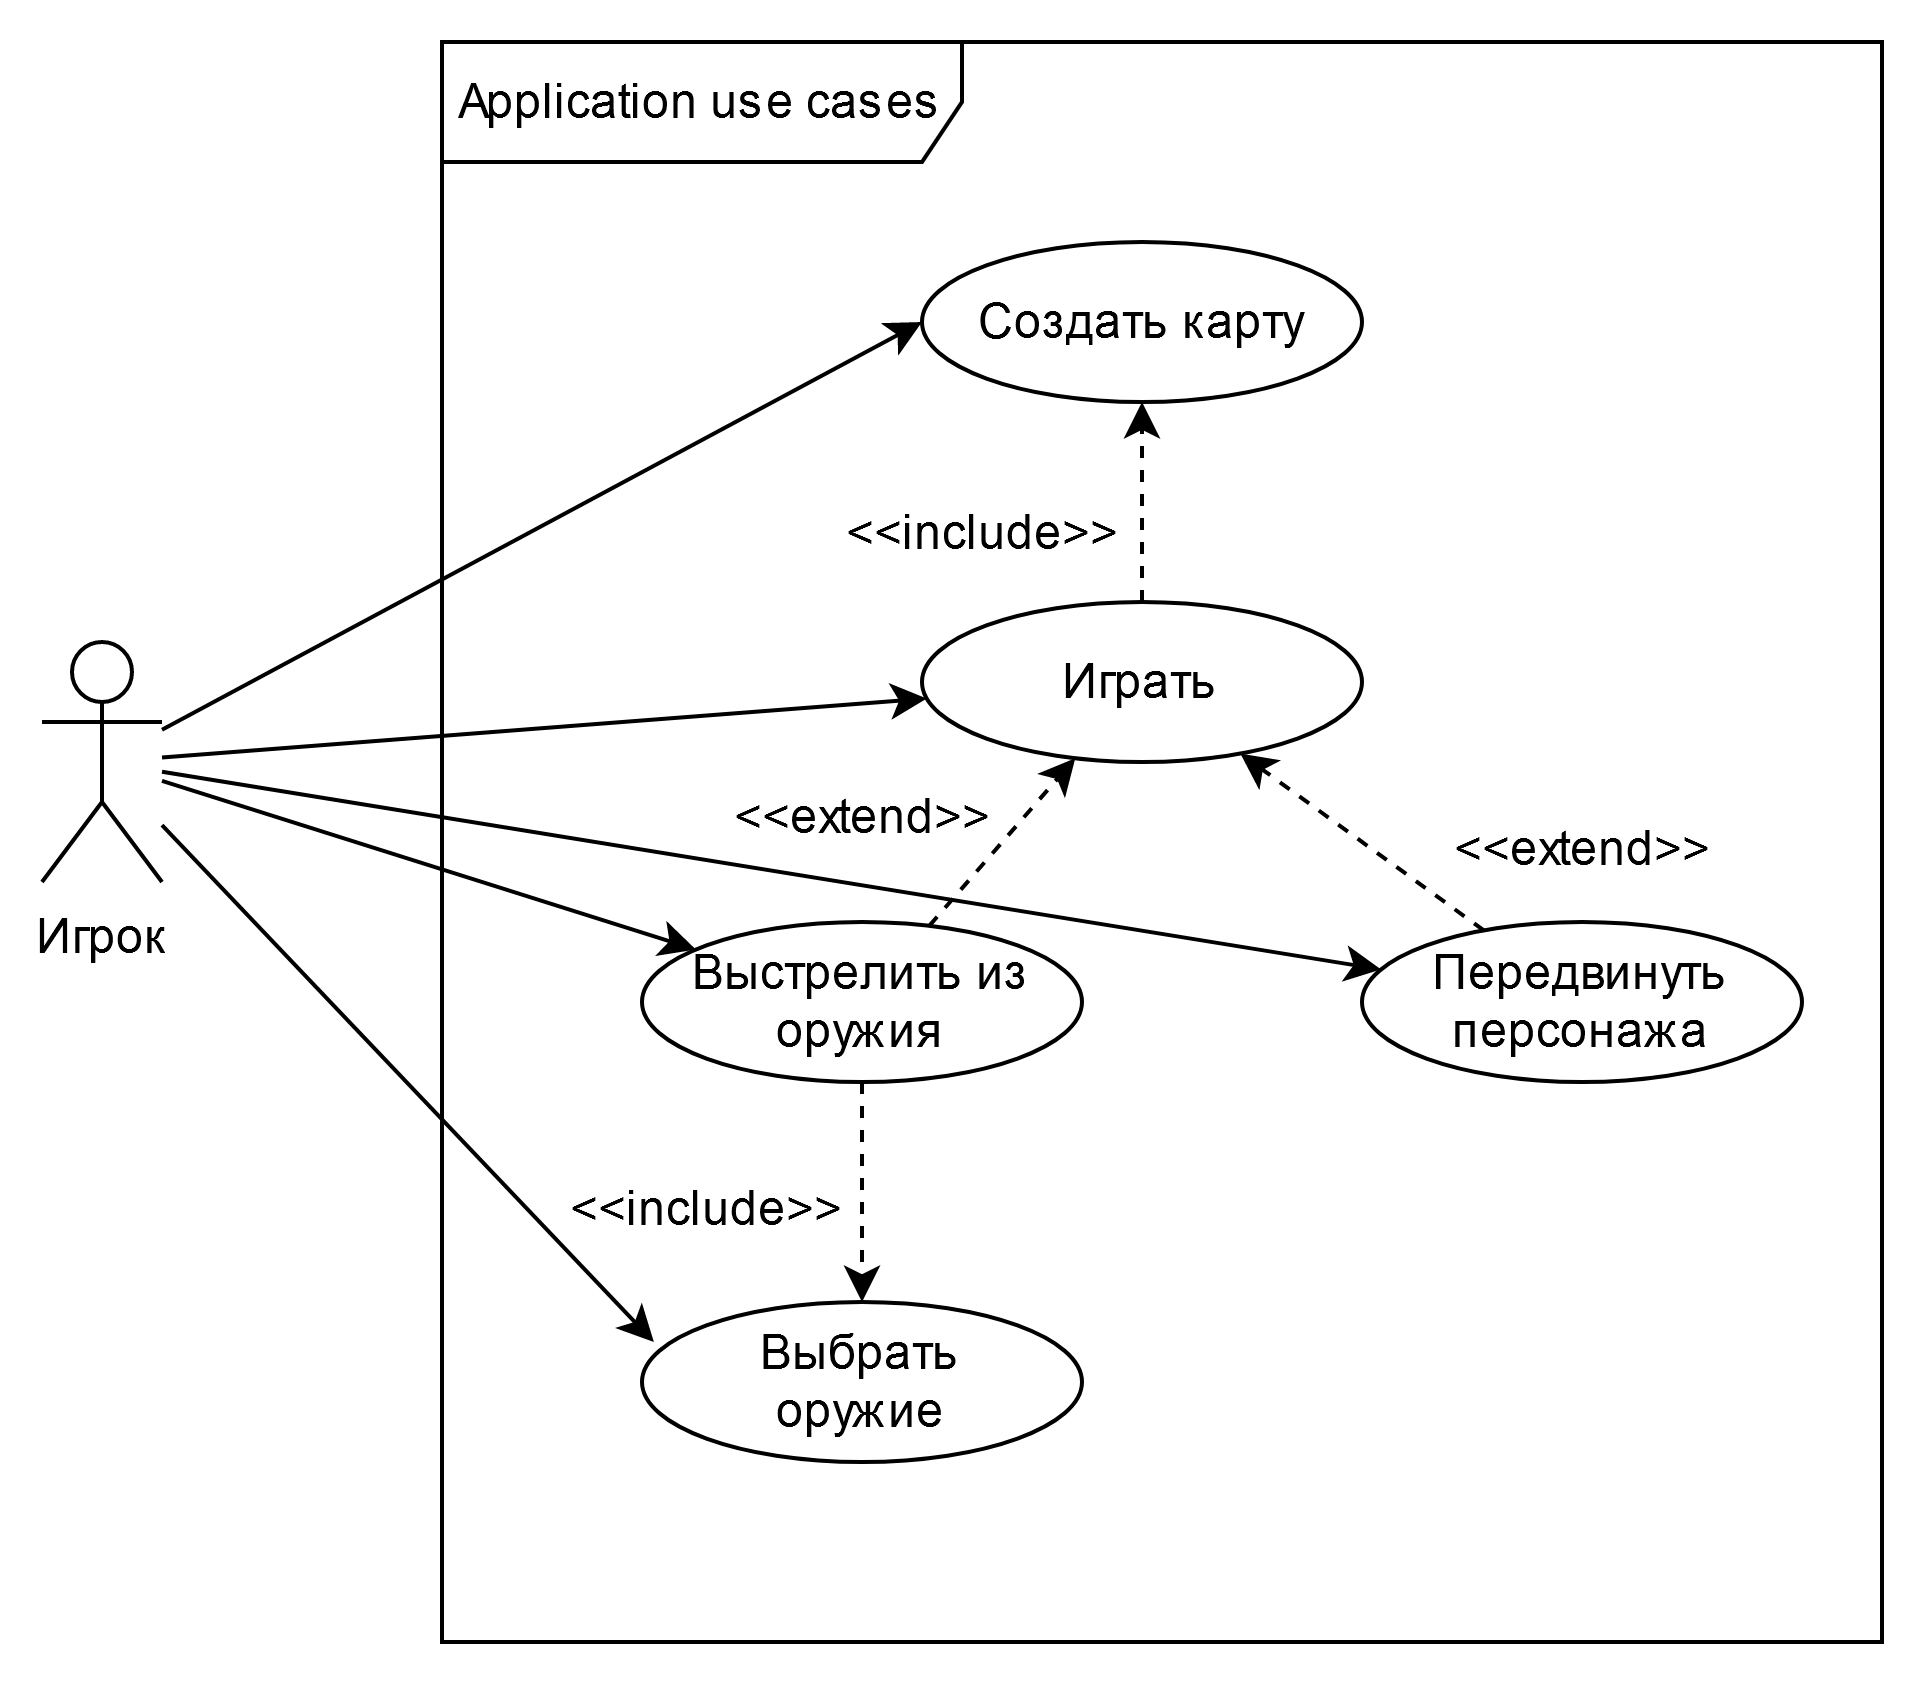

The diagram above was exported from draw.io. Its source (the exported page's mxGraphModel, read from the mxfile embedded in the PNG):
<mxGraphModel dx="1038" dy="575" grid="1" gridSize="10" guides="1" tooltips="1" connect="1" arrows="1" fold="1" page="1" pageScale="1" pageWidth="827" pageHeight="1169" math="0" shadow="0">
  <root>
    <mxCell id="0" />
    <mxCell id="1" parent="0" />
    <mxCell id="XfW0-dUBHEDz55HTxsAw-5" value="Application use cases" style="shape=umlFrame;whiteSpace=wrap;html=1;width=130;height=30;" parent="1" vertex="1">
      <mxGeometry x="160" width="360" height="400" as="geometry" />
    </mxCell>
    <mxCell id="XfW0-dUBHEDz55HTxsAw-9" value="Создать карту" style="ellipse;whiteSpace=wrap;html=1;fontSize=12;" parent="1" vertex="1">
      <mxGeometry x="280" y="50" width="110" height="40" as="geometry" />
    </mxCell>
    <mxCell id="XfW0-dUBHEDz55HTxsAw-15" value="" style="edgeStyle=orthogonalEdgeStyle;rounded=0;orthogonalLoop=1;jettySize=auto;html=1;fontSize=12;dashed=1;" parent="1" source="XfW0-dUBHEDz55HTxsAw-10" target="XfW0-dUBHEDz55HTxsAw-9" edge="1">
      <mxGeometry relative="1" as="geometry" />
    </mxCell>
    <mxCell id="XfW0-dUBHEDz55HTxsAw-10" value="Играть" style="ellipse;whiteSpace=wrap;html=1;fontSize=12;" parent="1" vertex="1">
      <mxGeometry x="280" y="140" width="110" height="40" as="geometry" />
    </mxCell>
    <mxCell id="XfW0-dUBHEDz55HTxsAw-16" value="" style="rounded=0;orthogonalLoop=1;jettySize=auto;html=1;fontSize=12;dashed=1;" parent="1" source="XfW0-dUBHEDz55HTxsAw-12" target="XfW0-dUBHEDz55HTxsAw-10" edge="1">
      <mxGeometry relative="1" as="geometry" />
    </mxCell>
    <mxCell id="XfW0-dUBHEDz55HTxsAw-24" style="edgeStyle=none;rounded=0;orthogonalLoop=1;jettySize=auto;html=1;dashed=1;fontSize=12;" parent="1" source="XfW0-dUBHEDz55HTxsAw-12" target="XfW0-dUBHEDz55HTxsAw-13" edge="1">
      <mxGeometry relative="1" as="geometry" />
    </mxCell>
    <mxCell id="XfW0-dUBHEDz55HTxsAw-12" value="&lt;div&gt;Выстрелить из&lt;/div&gt;&lt;div&gt;оружия&lt;br&gt;&lt;/div&gt;" style="ellipse;whiteSpace=wrap;html=1;fontSize=12;" parent="1" vertex="1">
      <mxGeometry x="210" y="220" width="110" height="40" as="geometry" />
    </mxCell>
    <mxCell id="XfW0-dUBHEDz55HTxsAw-13" value="&lt;div&gt;Выбрать&lt;/div&gt;&lt;div&gt;оружие&lt;br&gt;&lt;/div&gt;" style="ellipse;whiteSpace=wrap;html=1;fontSize=12;" parent="1" vertex="1">
      <mxGeometry x="210" y="315" width="110" height="40" as="geometry" />
    </mxCell>
    <mxCell id="XfW0-dUBHEDz55HTxsAw-18" style="edgeStyle=none;rounded=0;orthogonalLoop=1;jettySize=auto;html=1;fontSize=12;dashed=1;" parent="1" source="XfW0-dUBHEDz55HTxsAw-14" target="XfW0-dUBHEDz55HTxsAw-10" edge="1">
      <mxGeometry relative="1" as="geometry" />
    </mxCell>
    <mxCell id="XfW0-dUBHEDz55HTxsAw-14" value="&lt;div&gt;Передвинуть&lt;/div&gt;&lt;div&gt;персонажа&lt;br&gt;&lt;/div&gt;" style="ellipse;whiteSpace=wrap;html=1;fontSize=12;" parent="1" vertex="1">
      <mxGeometry x="390" y="220" width="110" height="40" as="geometry" />
    </mxCell>
    <mxCell id="XfW0-dUBHEDz55HTxsAw-19" value="&amp;lt;&amp;lt;include&amp;gt;&amp;gt;" style="text;html=1;align=center;fontSize=12;" parent="1" vertex="1">
      <mxGeometry x="250" y="109" width="90" height="25" as="geometry" />
    </mxCell>
    <mxCell id="XfW0-dUBHEDz55HTxsAw-20" value="&amp;lt;&amp;lt;extend&amp;gt;&amp;gt;" style="text;html=1;align=center;fontSize=12;" parent="1" vertex="1">
      <mxGeometry x="400" y="187.5" width="90" height="25" as="geometry" />
    </mxCell>
    <mxCell id="XfW0-dUBHEDz55HTxsAw-21" value="&amp;lt;&amp;lt;extend&amp;gt;&amp;gt;" style="text;html=1;align=center;fontSize=12;" parent="1" vertex="1">
      <mxGeometry x="220" y="180" width="90" height="25" as="geometry" />
    </mxCell>
    <mxCell id="XfW0-dUBHEDz55HTxsAw-22" value="&amp;lt;&amp;lt;include&amp;gt;&amp;gt;" style="text;html=1;align=center;fontSize=12;" parent="1" vertex="1">
      <mxGeometry x="181" y="278" width="90" height="25" as="geometry" />
    </mxCell>
    <mxCell id="XfW0-dUBHEDz55HTxsAw-26" style="edgeStyle=none;rounded=0;orthogonalLoop=1;jettySize=auto;html=1;entryX=0;entryY=0.5;entryDx=0;entryDy=0;fontSize=12;" parent="1" source="XfW0-dUBHEDz55HTxsAw-25" target="XfW0-dUBHEDz55HTxsAw-9" edge="1">
      <mxGeometry relative="1" as="geometry" />
    </mxCell>
    <mxCell id="XfW0-dUBHEDz55HTxsAw-27" style="edgeStyle=none;rounded=0;orthogonalLoop=1;jettySize=auto;html=1;fontSize=12;" parent="1" source="XfW0-dUBHEDz55HTxsAw-25" target="XfW0-dUBHEDz55HTxsAw-10" edge="1">
      <mxGeometry relative="1" as="geometry" />
    </mxCell>
    <mxCell id="XfW0-dUBHEDz55HTxsAw-29" style="edgeStyle=none;rounded=0;orthogonalLoop=1;jettySize=auto;html=1;fontSize=12;" parent="1" source="XfW0-dUBHEDz55HTxsAw-25" target="XfW0-dUBHEDz55HTxsAw-12" edge="1">
      <mxGeometry relative="1" as="geometry" />
    </mxCell>
    <mxCell id="XfW0-dUBHEDz55HTxsAw-31" style="edgeStyle=none;rounded=0;orthogonalLoop=1;jettySize=auto;html=1;entryX=0.027;entryY=0.25;entryDx=0;entryDy=0;entryPerimeter=0;fontSize=12;" parent="1" source="XfW0-dUBHEDz55HTxsAw-25" target="XfW0-dUBHEDz55HTxsAw-13" edge="1">
      <mxGeometry relative="1" as="geometry" />
    </mxCell>
    <mxCell id="XfW0-dUBHEDz55HTxsAw-32" style="edgeStyle=none;rounded=0;orthogonalLoop=1;jettySize=auto;html=1;fontSize=12;" parent="1" source="XfW0-dUBHEDz55HTxsAw-25" target="XfW0-dUBHEDz55HTxsAw-14" edge="1">
      <mxGeometry relative="1" as="geometry" />
    </mxCell>
    <mxCell id="XfW0-dUBHEDz55HTxsAw-25" value="Игрок" style="shape=umlActor;verticalLabelPosition=bottom;verticalAlign=top;html=1;fontSize=12;" parent="1" vertex="1">
      <mxGeometry x="60" y="150" width="30" height="60" as="geometry" />
    </mxCell>
  </root>
</mxGraphModel>